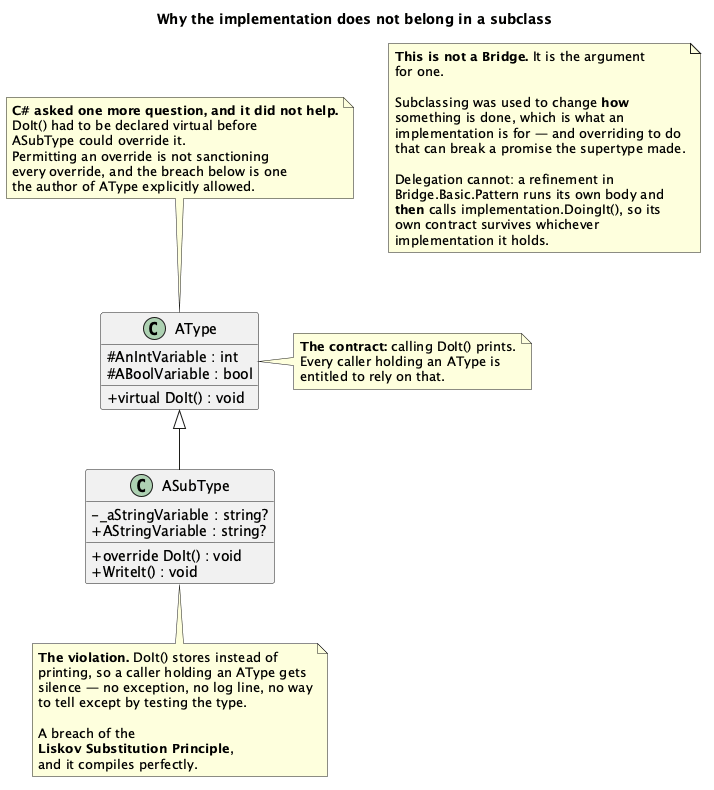

The diagram above was rendered by PlantUML. Its source (embedded in the PNG):
@startuml "Bridge - Violation - Class Diagram"
skinparam classAttributeIconSize 0
hide empty members
title Why the implementation does not belong in a subclass


class AType {
  # AnIntVariable : int
  # ABoolVariable : bool
  + virtual DoIt() : void
}

class ASubType {
  - _aStringVariable : string?
  + override DoIt() : void
  + WriteIt() : void
  + AStringVariable : string?
}

AType <|-- ASubType

note right of AType
  <b>The contract:</b> calling DoIt() prints.
  Every caller holding an AType is
  entitled to rely on that.
end note

note bottom of ASubType
  <b>The violation.</b> DoIt() stores instead of
  printing, so a caller holding an AType gets
  silence — no exception, no log line, no way
  to tell except by testing the type.

  A breach of the
  <b>Liskov Substitution Principle</b>,
  and it compiles perfectly.
end note

note as N1
  <b>This is not a Bridge.</b> It is the argument
  for one.

  Subclassing was used to change <b>how</b>
  something is done, which is what an
  implementation is for — and overriding to do
  that can break a promise the supertype made.

  Delegation cannot: a refinement in
  Bridge.Basic.Pattern runs its own body and
  <b>then</b> calls implementation.DoingIt(), so its
  own contract survives whichever
  implementation it holds.
end note

note as N2
  <b>C# asked one more question, and it did not help.</b>
  DoIt() had to be declared virtual before
  ASubType could override it.
  Permitting an override is not sanctioning
  every override, and the breach below is one
  the author of AType explicitly allowed.
end note
N2 .. AType

@enduml